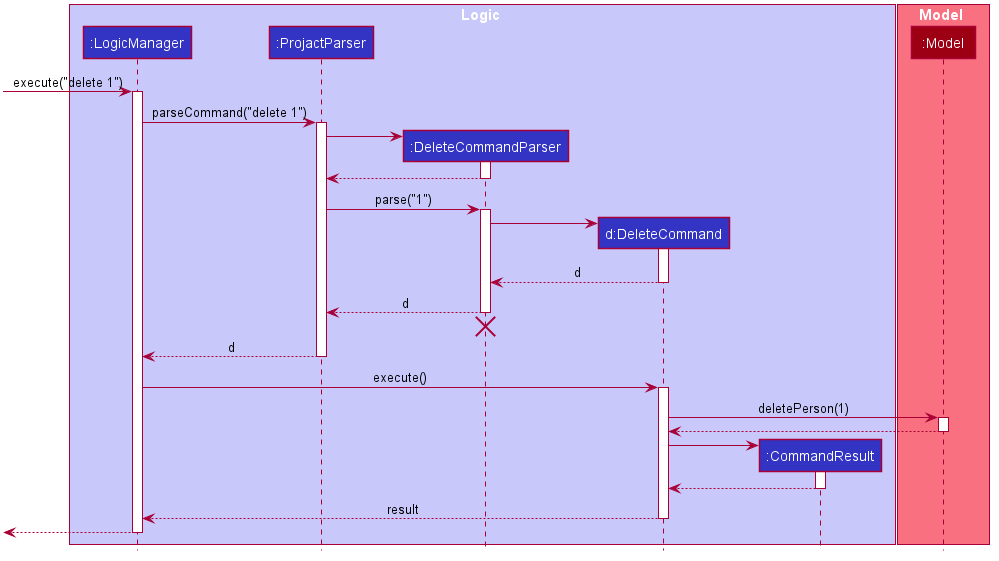

The diagram above was rendered by PlantUML. Its source (embedded in the PNG):
@startuml








skinparam BackgroundColor #FFFFFFF

skinparam Shadowing false

skinparam Class {
    FontColor #FFFFFF
    BorderThickness 1
    BorderColor #FFFFFF
    StereotypeFontColor #FFFFFF
    FontName Arial
}

skinparam Actor {
    BorderColor #000000
    Color #000000
    FontName Arial
}

skinparam Sequence {
    MessageAlign center
    BoxFontSize 15
    BoxPadding 0
    BoxFontColor #FFFFFF
    FontName Arial
}

skinparam Participant {
    FontColor #FFFFFFF
    Padding 20
}

skinparam MinClassWidth 50
skinparam ParticipantPadding 10
skinparam Shadowing false
skinparam DefaultTextAlignment center
skinparam packageStyle Rectangle

hide footbox
hide members
hide circle

box Logic #C8C8FA
participant ":LogicManager" as LogicManager #3333C4
participant ":ProjactParser" as ProjactParser #3333C4
participant ":DeleteCommandParser" as DeleteCommandParser #3333C4
participant "d:DeleteCommand" as DeleteCommand #3333C4
participant ":CommandResult" as CommandResult #3333C4
end box

box Model #F97181
participant ":Model" as Model #9D0012
end box

[-> LogicManager : execute("delete 1")
activate LogicManager

LogicManager -> ProjactParser : parseCommand("delete 1")
activate ProjactParser

create DeleteCommandParser
ProjactParser -> DeleteCommandParser
activate DeleteCommandParser

DeleteCommandParser --> ProjactParser
deactivate DeleteCommandParser

ProjactParser -> DeleteCommandParser : parse("1")
activate DeleteCommandParser

create DeleteCommand
DeleteCommandParser -> DeleteCommand
activate DeleteCommand

DeleteCommand --> DeleteCommandParser : d
deactivate DeleteCommand

DeleteCommandParser --> ProjactParser : d
deactivate DeleteCommandParser
DeleteCommandParser -[hidden]-> ProjactParser
destroy DeleteCommandParser

ProjactParser --> LogicManager : d
deactivate ProjactParser

LogicManager -> DeleteCommand : execute()
activate DeleteCommand

DeleteCommand -> Model : deletePerson(1)
activate Model

Model --> DeleteCommand
deactivate Model

create CommandResult
DeleteCommand -> CommandResult
activate CommandResult

CommandResult --> DeleteCommand
deactivate CommandResult

DeleteCommand --> LogicManager : result
deactivate DeleteCommand

[<--LogicManager
deactivate LogicManager
@enduml